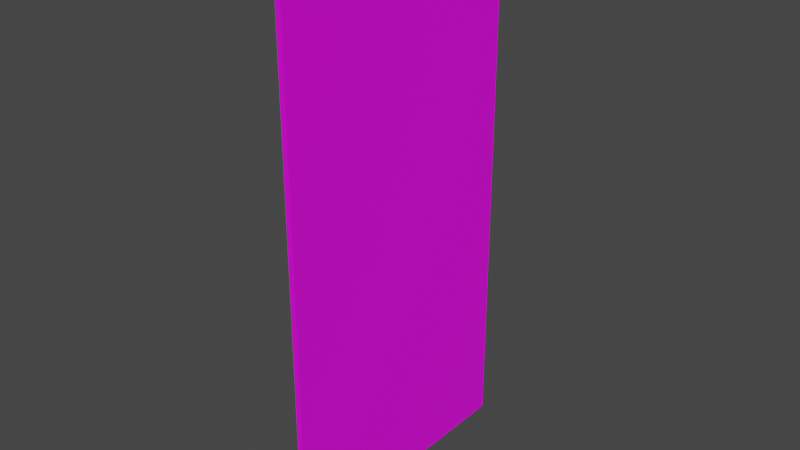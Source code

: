 # Source: door2.blend  (saved by Blender 4.1.23; exported with 4.5.12 LTS)
import bpy
from mathutils import Matrix  # noqa: F401  (used for matrix-valued properties, if any)

bpy.ops.wm.read_factory_settings(use_empty=True)
scene = bpy.context.scene
scene.name = 'Scene'

# ---- collections
col_door2 = bpy.data.collections.new('Door2'); scene.collection.children.link(col_door2)

# ---- images (referenced by path relative to the original .blend; pixels are not part of the script)
import os
ASSET_DIR = os.environ.get("B2B_ASSET_DIR", "")  # directory of the original .blend (textures are referenced by path, not embedded)
HERE = os.path.dirname(os.path.abspath(__file__))  # packed textures are extracted next to this script under _unpacked/

def load_image(name, relpath, width, height, colorspace="sRGB"):
    """Load a texture the original file referenced (path relative to the .blend, or extracted next to this script)."""
    p = next((c for c in (os.path.join(HERE, relpath), os.path.join(ASSET_DIR, relpath)) if relpath and os.path.exists(c)), "")
    if p:
        img = bpy.data.images.load(p, check_existing=True)
        img.name = name
    else:  # same state as the original file: an image datablock whose file is absent (Cycles renders it pink)
        img = bpy.data.images.new(name, width, height)
        img.source = "FILE"
        img.filepath = "//" + (relpath or name)
    img.colorspace_settings.name = colorspace
    return img
img_door_png = load_image('door.png', 'door.png', 1024, 1024, 'sRGB')

# ---- materials (node trees are filled in below, after node groups)
mat_door2 = bpy.data.materials.new('Door2')
mat_door2.alpha_threshold = 0.0
mat_door2.use_transparent_shadow = False
mat_door2.roughness = 0.5
mat_door2.line_color = (0.0, 0.0, 0.0, 1.0)

# ---- material node trees
mat_door2.use_nodes = True; mat_door2.node_tree.nodes.clear()
_N = mat_door2.node_tree.nodes; _L = mat_door2.node_tree.links
n0 = _N.new('ShaderNodeOutputMaterial'); n0.name = 'Material Output'; n0.location = (300, 300)
n1 = _N.new('ShaderNodeBsdfPrincipled'); n1.name = 'Principled BSDF'; n1.location = (10, 300)
n1.distribution = 'GGX'
n1.subsurface_method = 'RANDOM_WALK_SKIN'
n1.inputs[3].default_value = 1.45
n1.inputs[27].default_value = (0.0, 0.0, 0.0, 1.0)
n1.inputs[28].default_value = 1.0
n2 = _N.new('ShaderNodeTexImage'); n2.name = 'Image Texture'; n2.location = (-280, 280)
n2.image = img_door_png
_L.new(n1.outputs[0], n0.inputs[0])
_L.new(n2.outputs[0], n1.inputs[0])
n0.is_active_output = True

# ---- world
world_world = bpy.data.worlds.new('World'); scene.world = world_world
world_world.use_nodes = True; world_world.node_tree.nodes.clear()
_N = world_world.node_tree.nodes; _L = world_world.node_tree.links
n0 = _N.new('ShaderNodeOutputWorld'); n0.name = 'World Output'; n0.location = (300, 300)
n1 = _N.new('ShaderNodeBackground'); n1.name = 'Background'; n1.location = (10, 300)
n1.inputs[0].default_value = (0.05088, 0.05088, 0.05088, 1.0)
_L.new(n1.outputs[0], n0.inputs[0])
n0.is_active_output = True
world_world.color = (0.05088, 0.05088, 0.05088)
world_world.use_sun_shadow = False
world_world.sun_shadow_jitter_overblur = 0.0

# ---- meshes
me_door2 = bpy.data.meshes.new('Door2')
me_door2.from_pydata([(1.0, 1.0, 1.0), (1.0, 1.0, -1.0), (1.0, -1.0, 1.0), (1.0, -1.0, -1.0), (-1.0, 1.0, 1.0), (-1.0, 1.0, -1.0), (-1.0, -1.0, 1.0), (-1.0, -1.0, -1.0), (1.0, 1.0, 0.6733), (1.0, -1.0, 0.6746), (1.0, 1.0, 0.1973), (1.0, -1.0, 0.202), (1.0, -0.3662, 0.6668), (1.0, -0.3748, 0.193), (1.0, 0.4693, 0.6662), (1.0, 0.4605, 0.1911)], [], [(0, 4, 6, 2), (3, 11, 9, 2, 6, 7), (7, 6, 4, 5), (5, 1, 3, 7), (1, 15, 13, 3), (5, 4, 0, 8, 10, 1), (9, 12, 2), (11, 13, 12, 9), (12, 13, 15, 14), (2, 12, 14, 0), (3, 13, 11), (14, 15, 10, 8), (0, 14, 8), (15, 1, 10)])
_uv = me_door2.uv_layers.new(name='UVMap')
_uv.uv.foreach_set('vector', [0.3555, 0.4707, 0.6055, 0.4707, 0.6055, 0.7207, 0.3555, 0.7207, 0.3281, 0.6328, 0.4784, 0.6328, 0.5375, 0.6328, 0.5781, 0.6328, 0.5781, 0.8828, 0.3281, 0.8828, 0.0, 0.25, 0.0, 1.0, 1.0, 1.0, 1.0, 0.25, 0.332, 0.4746, 0.582, 0.4746, 0.582, 0.7246, 0.332, 0.7246, 1.0, 0.25, 0.7669, 0.6994, 0.3493, 0.7001, 0.0, 0.25, 0.3711, 0.5469, 0.6211, 0.5469, 0.6211, 0.7969, 0.5803, 0.7969, 0.5208, 0.7969, 0.3711, 0.7969, 0.0, 0.878, 0.3536, 0.8778, 0.0, 1.0, 0.0, 0.7008, 0.3493, 0.7001, 0.3536, 0.8778, 0.0, 0.878, 0.5059, 0.245, 0.5095, 0.006779, 0.9857, 0.006039, 0.9823, 0.2448, 0.0, 1.0, 0.3536, 0.8778, 0.7714, 0.8776, 1.0, 1.0, 0.0, 0.25, 0.3493, 0.7001, 0.0, 0.7008, 0.7714, 0.8776, 0.7669, 0.6994, 1.0, 0.699, 1.0, 0.8775, 1.0, 1.0, 0.7714, 0.8776, 1.0, 0.8775, 0.7669, 0.6994, 1.0, 0.25, 1.0, 0.699])
me_door2.materials.append(mat_door2)
me_door2.use_mirror_vertex_groups = False
me_door2.update()

# ---- objects
ob_door2 = bpy.data.objects.new('Door2', me_door2)

# ---- transforms, parenting, visibility, modifiers, constraints
ob_door2.location = (0.0, 0.0, 1.0)
ob_door2.scale = (0.01, 0.5, 1.0)
ob_door2.lock_rotations_4d = False
ob_door2.empty_display_type = 'ARROWS'
ob_door2.lineart.crease_threshold = 0.0

# ---- collection membership
col_door2.objects.link(ob_door2)

# ---- scene / render settings (as saved in the file)
scene.frame_start = 1; scene.frame_end = 250; scene.frame_set(1)
scene.render.engine = 'BLENDER_EEVEE_NEXT'
scene.cycles.sampling_pattern = 'TABULATED_SOBOL'
scene.cycles.use_light_tree = False
scene.eevee.ray_tracing_options.trace_max_roughness = 0.0
scene.view_settings.view_transform = 'Filmic'
bpy.context.view_layer.update()

# ---- added for rendering (the .blend has no active camera and no usable light): camera, sun
cam_auto = bpy.data.cameras.new('AutoCamera')
cam_auto.lens = 50.0
cam_auto.sensor_width = 36.0
cam_auto.clip_end = 1000.0
ob_auto_camera = bpy.data.objects.new('AutoCamera', cam_auto)
scene.collection.objects.link(ob_auto_camera)
ob_auto_camera.location = (2.06895, -2.48274, 2.65516)
ob_auto_camera.rotation_euler = (1.09748, -7.21219e-08, 0.694738)
scene.camera = ob_auto_camera
light_auto_sun = bpy.data.lights.new('AutoSun', 'SUN')
light_auto_sun.energy = 3.0
light_auto_sun.angle = 0.0523599
ob_auto_sun = bpy.data.objects.new('AutoSun', light_auto_sun)
scene.collection.objects.link(ob_auto_sun)
ob_auto_sun.rotation_euler = (0.872665, 0.174533, 0.523599)
bpy.context.view_layer.update()
